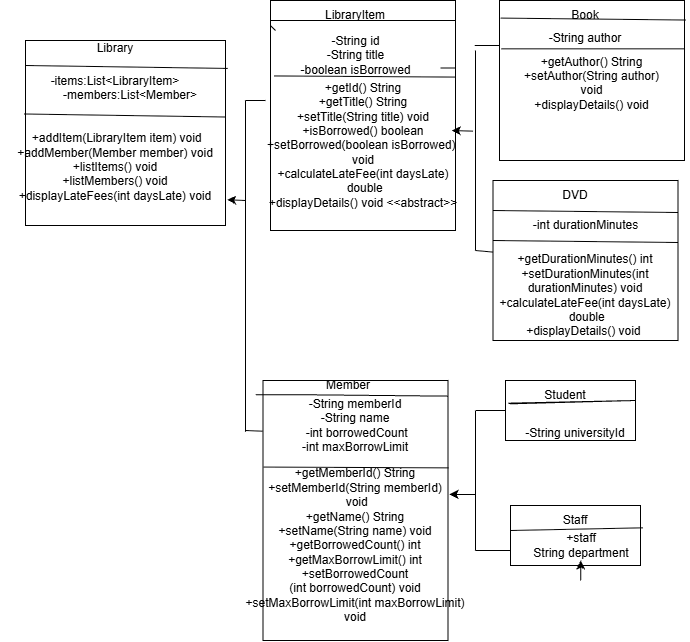

The diagram above was exported from draw.io. Its source (the exported page's mxGraphModel, read from the mxfile embedded in the PNG):
<mxGraphModel dx="1601" dy="395" grid="1" gridSize="10" guides="1" tooltips="1" connect="1" arrows="1" fold="1" page="1" pageScale="1" pageWidth="827" pageHeight="1169" math="0" shadow="0">
  <root>
    <mxCell id="0" />
    <mxCell id="1" parent="0" />
    <mxCell id="kG8EXmJoA5NEyoQG8LdR-1" parent="1" style="rounded=0;whiteSpace=wrap;html=1;" value="" vertex="1">
      <mxGeometry height="230" width="185" x="185" y="90" as="geometry" />
    </mxCell>
    <mxCell id="kG8EXmJoA5NEyoQG8LdR-2" edge="1" parent="1" style="endArrow=none;html=1;rounded=0;defaultLabelBackgroundColor=page;labelPadding=0 4;" target="kG8EXmJoA5NEyoQG8LdR-1" value="">
      <mxGeometry height="50" relative="1" width="50" as="geometry">
        <mxPoint x="190" y="120" as="sourcePoint" />
        <mxPoint x="300" y="120" as="targetPoint" />
      </mxGeometry>
    </mxCell>
    <mxCell id="kG8EXmJoA5NEyoQG8LdR-3" parent="1" style="text;html=1;whiteSpace=wrap;strokeColor=none;fillColor=none;align=center;verticalAlign=middle;rounded=0;" value="LibraryItem" vertex="1">
      <mxGeometry height="30" width="60" x="240" y="90" as="geometry" />
    </mxCell>
    <mxCell id="kG8EXmJoA5NEyoQG8LdR-6" edge="1" parent="1" style="endArrow=none;html=1;rounded=0;defaultLabelBackgroundColor=page;labelPadding=0 4;exitX=0;exitY=0.25;exitDx=0;exitDy=0;entryX=1;entryY=0.25;entryDx=0;entryDy=0;edgeStyle=orthogonalEdgeStyle;innerLoopWaypoints=1;" value="">
      <mxGeometry height="50" relative="1" width="50" x="-0.0983" as="geometry">
        <Array as="points">
          <mxPoint x="185" y="110" />
          <mxPoint x="370" y="110" />
          <mxPoint x="370" y="157.5" />
        </Array>
        <mxPoint x="185" y="157.5" as="sourcePoint" />
        <mxPoint x="355" y="157.5" as="targetPoint" />
      </mxGeometry>
    </mxCell>
    <mxCell id="kG8EXmJoA5NEyoQG8LdR-7" parent="1" style="text;html=1;whiteSpace=wrap;strokeColor=none;fillColor=none;align=center;verticalAlign=middle;rounded=0;" value="-String id&lt;br/&gt;        -String title&lt;br/&gt;        -boolean isBorrowed" vertex="1">
      <mxGeometry height="30" width="145" x="197.5" y="130" as="geometry" />
    </mxCell>
    <mxCell id="kG8EXmJoA5NEyoQG8LdR-9" edge="1" parent="1" style="endArrow=none;html=1;rounded=0;defaultLabelBackgroundColor=page;labelPadding=0 4;exitX=0.002;exitY=0.556;exitDx=0;exitDy=0;exitPerimeter=0;edgeStyle=orthogonalEdgeStyle;innerLoopWaypoints=1;" target="kG8EXmJoA5NEyoQG8LdR-1" value="">
      <mxGeometry height="50" relative="1" width="50" as="geometry">
        <Array as="points">
          <mxPoint x="370" y="180" />
          <mxPoint x="370" y="180" />
        </Array>
        <mxPoint x="185.04000000000002" y="173.39999999999998" as="sourcePoint" />
        <mxPoint x="356.40000000000003" y="172.64999999999998" as="targetPoint" />
      </mxGeometry>
    </mxCell>
    <mxCell id="kG8EXmJoA5NEyoQG8LdR-10" parent="1" style="text;html=1;whiteSpace=wrap;strokeColor=none;fillColor=none;align=center;verticalAlign=middle;rounded=0;" value="+getId() String&lt;br&gt;        +getTitle() String&lt;br&gt;        +setTitle(String title) void&lt;br&gt;        +isBorrowed() boolean&lt;br&gt;        +setBorrowed(boolean isBorrowed)&amp;nbsp;&lt;div&gt;void&lt;/div&gt;&lt;div&gt;+calculateLateFee(int daysLate)&lt;div&gt;&amp;nbsp;double&lt;/div&gt;&lt;/div&gt;&lt;div&gt;+displayDetails() void&lt;span style=&quot;background-color: transparent; color: light-dark(#000000, var(--ge-light-color, #ffffff));&quot;&gt;&amp;nbsp;&amp;lt;&amp;lt;abstract&amp;gt;&amp;gt;&lt;/span&gt;&lt;/div&gt;" vertex="1">
      <mxGeometry height="30" width="400" x="77.5" y="220" as="geometry" />
    </mxCell>
    <mxCell id="kG8EXmJoA5NEyoQG8LdR-12" edge="1" parent="1" source="kG8EXmJoA5NEyoQG8LdR-1" style="endArrow=none;html=1;rounded=0;defaultLabelBackgroundColor=page;labelPadding=0 4;exitX=0.02;exitY=0.328;exitDx=0;exitDy=0;exitPerimeter=0;entryX=1;entryY=0.333;entryDx=0;entryDy=0;entryPerimeter=0;" target="kG8EXmJoA5NEyoQG8LdR-1" value="">
      <mxGeometry height="50" relative="1" width="50" as="geometry">
        <mxPoint x="370" y="230" as="sourcePoint" />
        <mxPoint x="420" y="180" as="targetPoint" />
      </mxGeometry>
    </mxCell>
    <mxCell id="kG8EXmJoA5NEyoQG8LdR-13" parent="1" style="rounded=0;whiteSpace=wrap;html=1;" value="" vertex="1">
      <mxGeometry height="160" width="185" x="414" y="90" as="geometry" />
    </mxCell>
    <mxCell id="kG8EXmJoA5NEyoQG8LdR-14" edge="1" parent="1" source="kG8EXmJoA5NEyoQG8LdR-13" style="endArrow=none;html=1;rounded=0;defaultLabelBackgroundColor=page;labelPadding=0 4;entryX=1.005;entryY=0.122;entryDx=0;entryDy=0;entryPerimeter=0;exitX=0.007;exitY=0.11;exitDx=0;exitDy=0;exitPerimeter=0;" target="kG8EXmJoA5NEyoQG8LdR-13" value="">
      <mxGeometry height="50" relative="1" width="50" as="geometry">
        <mxPoint x="414" y="120" as="sourcePoint" />
        <mxPoint x="464" y="70" as="targetPoint" />
      </mxGeometry>
    </mxCell>
    <mxCell id="kG8EXmJoA5NEyoQG8LdR-16" parent="1" style="text;html=1;whiteSpace=wrap;strokeColor=none;fillColor=none;align=center;verticalAlign=middle;rounded=0;" value="Book" vertex="1">
      <mxGeometry height="30" width="60" x="470" y="90" as="geometry" />
    </mxCell>
    <mxCell id="kG8EXmJoA5NEyoQG8LdR-17" parent="1" style="text;html=1;whiteSpace=wrap;strokeColor=none;fillColor=none;align=center;verticalAlign=middle;rounded=0;" value="&#10;-String author&#10;&#10;" vertex="1">
      <mxGeometry height="30" width="100" x="450" y="120" as="geometry" />
    </mxCell>
    <mxCell id="kG8EXmJoA5NEyoQG8LdR-18" edge="1" parent="1" source="kG8EXmJoA5NEyoQG8LdR-13" style="endArrow=none;html=1;rounded=0;defaultLabelBackgroundColor=page;labelPadding=0 4;entryX=1.002;entryY=0.302;entryDx=0;entryDy=0;entryPerimeter=0;exitX=0.011;exitY=0.302;exitDx=0;exitDy=0;exitPerimeter=0;" target="kG8EXmJoA5NEyoQG8LdR-13" value="">
      <mxGeometry height="50" relative="1" width="50" as="geometry">
        <mxPoint x="414" y="170" as="sourcePoint" />
        <mxPoint x="464" y="120" as="targetPoint" />
      </mxGeometry>
    </mxCell>
    <mxCell id="kG8EXmJoA5NEyoQG8LdR-19" parent="1" style="text;html=1;whiteSpace=wrap;strokeColor=none;fillColor=none;align=center;verticalAlign=middle;rounded=0;" value="+getAuthor() String&lt;br&gt;        +setAuthor(String author) void&lt;div&gt;+displayDetails() void&lt;/div&gt;&lt;div&gt;&lt;br&gt;&lt;/div&gt;" vertex="1">
      <mxGeometry height="30" width="145" x="434" y="165" as="geometry" />
    </mxCell>
    <mxCell id="kG8EXmJoA5NEyoQG8LdR-20" parent="1" style="rounded=0;whiteSpace=wrap;html=1;" value="" vertex="1">
      <mxGeometry height="160" width="185" x="407.5" y="270" as="geometry" />
    </mxCell>
    <mxCell id="kG8EXmJoA5NEyoQG8LdR-21" edge="1" parent="1" style="endArrow=none;html=1;rounded=0;defaultLabelBackgroundColor=page;labelPadding=0 4;entryX=1.005;entryY=0.122;entryDx=0;entryDy=0;entryPerimeter=0;exitX=0.007;exitY=0.11;exitDx=0;exitDy=0;exitPerimeter=0;" value="">
      <mxGeometry height="50" relative="1" width="50" as="geometry">
        <mxPoint x="407.5" y="300" as="sourcePoint" />
        <mxPoint x="592.5" y="302" as="targetPoint" />
      </mxGeometry>
    </mxCell>
    <mxCell id="kG8EXmJoA5NEyoQG8LdR-22" edge="1" parent="1" style="endArrow=none;html=1;rounded=0;defaultLabelBackgroundColor=page;labelPadding=0 4;entryX=1.005;entryY=0.122;entryDx=0;entryDy=0;entryPerimeter=0;exitX=0.007;exitY=0.11;exitDx=0;exitDy=0;exitPerimeter=0;" value="">
      <mxGeometry height="50" relative="1" width="50" as="geometry">
        <mxPoint x="407.5" y="330" as="sourcePoint" />
        <mxPoint x="592.5" y="332" as="targetPoint" />
      </mxGeometry>
    </mxCell>
    <mxCell id="kG8EXmJoA5NEyoQG8LdR-23" parent="1" style="text;html=1;whiteSpace=wrap;strokeColor=none;fillColor=none;align=center;verticalAlign=middle;rounded=0;" value="DVD" vertex="1">
      <mxGeometry height="30" width="60" x="460" y="270" as="geometry" />
    </mxCell>
    <mxCell id="kG8EXmJoA5NEyoQG8LdR-24" parent="1" style="text;html=1;whiteSpace=wrap;strokeColor=none;fillColor=none;align=center;verticalAlign=middle;rounded=0;" value="-int durationMinutes" vertex="1">
      <mxGeometry height="30" width="119" x="440.5" y="300" as="geometry" />
    </mxCell>
    <mxCell id="kG8EXmJoA5NEyoQG8LdR-25" parent="1" style="text;html=1;whiteSpace=wrap;strokeColor=none;fillColor=none;align=center;verticalAlign=middle;rounded=0;" value="+getDurationMinutes() int&lt;br&gt;        +setDurationMinutes(int durationMinutes) void&lt;div&gt;&lt;div&gt;+calculateLateFee(int daysLate)&lt;div&gt;&amp;nbsp;double&lt;/div&gt;&lt;/div&gt;&lt;div&gt;+displayDetails() void&lt;span style=&quot;background-color: transparent;&quot;&gt;&amp;nbsp;&lt;/span&gt;&lt;/div&gt;&lt;/div&gt;" vertex="1">
      <mxGeometry height="30" width="210" x="395" y="370" as="geometry" />
    </mxCell>
    <mxCell id="kG8EXmJoA5NEyoQG8LdR-26" edge="1" parent="1" style="endArrow=none;html=1;rounded=0;defaultLabelBackgroundColor=page;labelPadding=0 4;" value="">
      <mxGeometry height="50" relative="1" width="50" as="geometry">
        <mxPoint x="390" y="340" as="sourcePoint" />
        <mxPoint x="390" y="140" as="targetPoint" />
      </mxGeometry>
    </mxCell>
    <mxCell id="kG8EXmJoA5NEyoQG8LdR-28" edge="1" parent="1" style="endArrow=none;html=1;rounded=0;defaultLabelBackgroundColor=page;labelPadding=0 4;" value="">
      <mxGeometry height="50" relative="1" width="50" x="-0.0299" as="geometry">
        <Array as="points">
          <mxPoint x="409.26" y="135" />
        </Array>
        <mxPoint x="389.26" y="135" as="sourcePoint" />
        <mxPoint x="414" y="135" as="targetPoint" />
      </mxGeometry>
    </mxCell>
    <mxCell id="kG8EXmJoA5NEyoQG8LdR-29" edge="1" parent="1" style="endArrow=none;html=1;rounded=0;defaultLabelBackgroundColor=page;labelPadding=0 4;" target="kG8EXmJoA5NEyoQG8LdR-20" value="">
      <mxGeometry height="50" relative="1" width="50" as="geometry">
        <mxPoint x="390" y="340" as="sourcePoint" />
        <mxPoint x="470" y="160" as="targetPoint" />
      </mxGeometry>
    </mxCell>
    <mxCell id="kG8EXmJoA5NEyoQG8LdR-30" edge="1" parent="1" source="kG8EXmJoA5NEyoQG8LdR-10" style="endArrow=classic;html=1;rounded=0;defaultLabelBackgroundColor=page;labelPadding=0 4;entryX=0.722;entryY=0;entryDx=0;entryDy=0;entryPerimeter=0;exitX=0.775;exitY=0.022;exitDx=0;exitDy=0;exitPerimeter=0;" target="kG8EXmJoA5NEyoQG8LdR-10" value="">
      <mxGeometry height="50" relative="1" width="50" as="geometry">
        <mxPoint x="420" y="210" as="sourcePoint" />
        <mxPoint x="470" y="160" as="targetPoint" />
      </mxGeometry>
    </mxCell>
    <mxCell id="kG8EXmJoA5NEyoQG8LdR-32" parent="1" style="rounded=0;whiteSpace=wrap;html=1;" value="" vertex="1">
      <mxGeometry height="260" width="185" x="177.5" y="470" as="geometry" />
    </mxCell>
    <mxCell id="kG8EXmJoA5NEyoQG8LdR-33" edge="1" parent="1" style="endArrow=none;html=1;rounded=0;defaultLabelBackgroundColor=page;labelPadding=0 4;exitX=0.02;exitY=0.328;exitDx=0;exitDy=0;exitPerimeter=0;entryX=0.998;entryY=0.136;entryDx=0;entryDy=0;entryPerimeter=0;" value="">
      <mxGeometry height="50" relative="1" width="50" x="-0.0143" as="geometry">
        <Array as="points">
          <mxPoint x="230.37" y="484.36" />
        </Array>
        <mxPoint x="170.37" y="484.36" as="sourcePoint" />
        <mxPoint x="362.5000000000001" y="485.64" as="targetPoint" />
      </mxGeometry>
    </mxCell>
    <mxCell id="kG8EXmJoA5NEyoQG8LdR-34" parent="1" style="text;html=1;whiteSpace=wrap;strokeColor=none;fillColor=none;align=center;verticalAlign=middle;rounded=0;" value="Member" vertex="1">
      <mxGeometry height="30" width="60" x="232.5" y="460" as="geometry" />
    </mxCell>
    <mxCell id="kG8EXmJoA5NEyoQG8LdR-35" parent="1" style="text;html=1;whiteSpace=wrap;strokeColor=none;fillColor=none;align=center;verticalAlign=middle;rounded=0;" value="-String memberId&lt;div&gt;&amp;nbsp;-String name&amp;nbsp;&lt;/div&gt;&lt;div&gt;&amp;nbsp;-int borrowedCount&lt;/div&gt;&lt;div&gt;-int maxBorrowLimit&lt;/div&gt;" vertex="1">
      <mxGeometry height="30" width="157.5" x="191.25" y="500" as="geometry" />
    </mxCell>
    <mxCell id="kG8EXmJoA5NEyoQG8LdR-36" edge="1" parent="1" source="kG8EXmJoA5NEyoQG8LdR-32" style="endArrow=none;html=1;rounded=0;defaultLabelBackgroundColor=page;labelPadding=0 4;exitX=0.004;exitY=0.333;exitDx=0;exitDy=0;exitPerimeter=0;entryX=1.002;entryY=0.336;entryDx=0;entryDy=0;entryPerimeter=0;" target="kG8EXmJoA5NEyoQG8LdR-32" value="">
      <mxGeometry height="50" relative="1" width="50" as="geometry">
        <mxPoint x="250" y="480" as="sourcePoint" />
        <mxPoint x="300" y="430" as="targetPoint" />
      </mxGeometry>
    </mxCell>
    <mxCell id="kG8EXmJoA5NEyoQG8LdR-37" parent="1" style="text;html=1;whiteSpace=wrap;strokeColor=none;fillColor=none;align=center;verticalAlign=middle;rounded=0;" value="+getMemberId() String&lt;br&gt;        +setMemberId(String memberId)&lt;div&gt;&amp;nbsp;void&lt;br&gt;        +getName() String&lt;br&gt;        +setName(String name) void&lt;br&gt;        +getBorrowedCount() int&lt;/div&gt;&lt;div&gt;+getMaxBorrowLimit() int&lt;br&gt;        +setBorrowedCount&lt;/div&gt;&lt;div&gt;(int borrowedCount) void&lt;/div&gt;&lt;div&gt;+setMaxBorrowLimit(int maxBorrowLimit) void&lt;/div&gt;" vertex="1">
      <mxGeometry height="70" width="230" x="155" y="600" as="geometry" />
    </mxCell>
    <mxCell id="kG8EXmJoA5NEyoQG8LdR-38" parent="1" style="rounded=0;whiteSpace=wrap;html=1;" value="" vertex="1">
      <mxGeometry height="60" width="130" x="420" y="470" as="geometry" />
    </mxCell>
    <mxCell id="kG8EXmJoA5NEyoQG8LdR-39" parent="1" style="rounded=0;whiteSpace=wrap;html=1;" value="" vertex="1">
      <mxGeometry height="60" width="130" x="425" y="595" as="geometry" />
    </mxCell>
    <mxCell id="kG8EXmJoA5NEyoQG8LdR-40" parent="1" style="text;html=1;whiteSpace=wrap;strokeColor=none;fillColor=none;align=center;verticalAlign=middle;rounded=0;" value="Student" vertex="1">
      <mxGeometry height="30" width="60" x="450" y="470" as="geometry" />
    </mxCell>
    <mxCell id="kG8EXmJoA5NEyoQG8LdR-41" parent="1" style="text;html=1;whiteSpace=wrap;strokeColor=none;fillColor=none;align=center;verticalAlign=middle;rounded=0;" value="Staff" vertex="1">
      <mxGeometry height="30" width="60" x="460" y="595" as="geometry" />
    </mxCell>
    <mxCell id="kG8EXmJoA5NEyoQG8LdR-42" edge="1" parent="1" source="kG8EXmJoA5NEyoQG8LdR-38" style="endArrow=none;html=1;rounded=0;defaultLabelBackgroundColor=page;labelPadding=0 4;entryX=0.021;entryY=0.378;entryDx=0;entryDy=0;entryPerimeter=0;exitX=0.031;exitY=0.389;exitDx=0;exitDy=0;exitPerimeter=0;" target="kG8EXmJoA5NEyoQG8LdR-38" value="">
      <mxGeometry height="50" relative="1" width="50" x="0.7812" as="geometry">
        <Array as="points">
          <mxPoint x="550" y="490" />
        </Array>
        <mxPoint x="460" y="570" as="sourcePoint" />
        <mxPoint x="300" y="560" as="targetPoint" />
      </mxGeometry>
    </mxCell>
    <mxCell id="kG8EXmJoA5NEyoQG8LdR-43" parent="1" style="text;html=1;whiteSpace=wrap;strokeColor=none;fillColor=none;align=center;verticalAlign=middle;rounded=0;" value="&lt;br&gt;&lt;div&gt;-String universityId&lt;/div&gt;" vertex="1">
      <mxGeometry height="30" width="110" x="435" y="500" as="geometry" />
    </mxCell>
    <mxCell id="kG8EXmJoA5NEyoQG8LdR-44" edge="1" parent="1" style="endArrow=none;html=1;rounded=0;defaultLabelBackgroundColor=page;labelPadding=0 4;entryX=1.018;entryY=0.372;entryDx=0;entryDy=0;entryPerimeter=0;" target="kG8EXmJoA5NEyoQG8LdR-39" value="">
      <mxGeometry height="50" relative="1" width="50" as="geometry">
        <mxPoint x="425" y="620" as="sourcePoint" />
        <mxPoint x="475" y="570" as="targetPoint" />
      </mxGeometry>
    </mxCell>
    <mxCell id="kG8EXmJoA5NEyoQG8LdR-45" parent="1" style="text;html=1;whiteSpace=wrap;strokeColor=none;fillColor=none;align=center;verticalAlign=middle;rounded=0;" value="+staff&lt;div&gt;String department&lt;/div&gt;" vertex="1">
      <mxGeometry height="30" width="99.5" x="445.5" y="620" as="geometry" />
    </mxCell>
    <mxCell id="kG8EXmJoA5NEyoQG8LdR-46" edge="1" parent="1" style="endArrow=none;html=1;rounded=0;defaultLabelBackgroundColor=page;labelPadding=0 4;" value="">
      <mxGeometry height="50" relative="1" width="50" as="geometry">
        <mxPoint x="390" y="640" as="sourcePoint" />
        <mxPoint x="390" y="500" as="targetPoint" />
      </mxGeometry>
    </mxCell>
    <mxCell id="kG8EXmJoA5NEyoQG8LdR-47" edge="1" parent="1" style="endArrow=none;html=1;rounded=0;defaultLabelBackgroundColor=page;labelPadding=0 4;" target="kG8EXmJoA5NEyoQG8LdR-38" value="">
      <mxGeometry height="50" relative="1" width="50" as="geometry">
        <mxPoint x="390.5" y="500" as="sourcePoint" />
        <mxPoint x="440.5" y="450" as="targetPoint" />
      </mxGeometry>
    </mxCell>
    <mxCell id="kG8EXmJoA5NEyoQG8LdR-48" edge="1" parent="1" style="endArrow=none;html=1;rounded=0;defaultLabelBackgroundColor=page;labelPadding=0 4;entryX=0;entryY=0.75;entryDx=0;entryDy=0;" target="kG8EXmJoA5NEyoQG8LdR-39" value="">
      <mxGeometry height="50" relative="1" width="50" as="geometry">
        <mxPoint x="390" y="640" as="sourcePoint" />
        <mxPoint x="449.5" y="710" as="targetPoint" />
      </mxGeometry>
    </mxCell>
    <mxCell id="kG8EXmJoA5NEyoQG8LdR-49" edge="1" parent="1" style="endArrow=classic;html=1;rounded=0;defaultLabelBackgroundColor=page;labelPadding=0 4;entryX=1.008;entryY=0.438;entryDx=0;entryDy=0;entryPerimeter=0;" target="kG8EXmJoA5NEyoQG8LdR-32" value="">
      <mxGeometry height="50" relative="1" width="50" x="-0.0149" as="geometry">
        <Array as="points">
          <mxPoint x="370" y="583.88" />
        </Array>
        <mxPoint x="390" y="583.88" as="sourcePoint" />
        <mxPoint x="300" y="560" as="targetPoint" />
      </mxGeometry>
    </mxCell>
    <mxCell id="kG8EXmJoA5NEyoQG8LdR-50" edge="1" parent="1" source="kG8EXmJoA5NEyoQG8LdR-45" style="edgeStyle=orthogonalEdgeStyle;rounded=0;orthogonalLoop=1;jettySize=auto;html=1;innerLoopWaypoints=1;exitX=0.5;exitY=1;exitDx=0;exitDy=0;defaultLabelBackgroundColor=page;labelPadding=0 4;" target="kG8EXmJoA5NEyoQG8LdR-45">
      <mxGeometry relative="1" as="geometry" />
    </mxCell>
    <mxCell id="kG8EXmJoA5NEyoQG8LdR-52" parent="1" style="rounded=0;whiteSpace=wrap;html=1;" value="" vertex="1">
      <mxGeometry height="185" width="200" x="-60" y="130" as="geometry" />
    </mxCell>
    <mxCell id="kG8EXmJoA5NEyoQG8LdR-53" parent="1" style="text;html=1;whiteSpace=wrap;strokeColor=none;fillColor=none;align=center;verticalAlign=middle;rounded=0;" value="Library&lt;div&gt;&lt;br&gt;&lt;/div&gt;" vertex="1">
      <mxGeometry height="20" width="60" y="135" as="geometry" />
    </mxCell>
    <mxCell id="kG8EXmJoA5NEyoQG8LdR-54" parent="1" style="text;html=1;whiteSpace=wrap;strokeColor=none;fillColor=none;align=center;verticalAlign=middle;rounded=0;" value="-items:List&amp;lt;LibraryItem&amp;gt;&lt;div&gt;&amp;nbsp; &amp;nbsp; &amp;nbsp; &amp;nbsp; &amp;nbsp;-&lt;span style=&quot;background-color: transparent; color: light-dark(#000000, var(--ge-light-color, #ffffff));&quot;&gt;members:&lt;/span&gt;&lt;span style=&quot;background-color: transparent; color: light-dark(#000000, var(--ge-light-color, #ffffff));&quot;&gt;List&amp;lt;Member&amp;gt;&lt;/span&gt;&lt;/div&gt;&lt;div&gt;&lt;span style=&quot;background-color: transparent; color: light-dark(#000000, var(--ge-light-color, #ffffff));&quot;&gt;&lt;br&gt;&lt;/span&gt;&lt;/div&gt;&lt;div&gt;&lt;br&gt;&lt;/div&gt;&lt;div&gt;&lt;span style=&quot;background-color: transparent; color: light-dark(#000000, var(--ge-light-color, #ffffff));&quot;&gt;&amp;nbsp;+addItem(LibraryItem item) void&lt;br&gt;        +addMember(Member member) void&lt;br&gt;        +listItems() void&lt;br&gt;        +listMembers() void&lt;br&gt;        +displayLateFees(int daysLate) void&lt;/span&gt;&lt;/div&gt;" vertex="1">
      <mxGeometry height="185" width="230" x="-85" y="135" as="geometry" />
    </mxCell>
    <mxCell id="kG8EXmJoA5NEyoQG8LdR-56" edge="1" parent="1" style="endArrow=none;html=1;rounded=0;defaultLabelBackgroundColor=page;labelPadding=0 4;entryX=0.988;entryY=0.124;entryDx=0;entryDy=0;entryPerimeter=0;" target="kG8EXmJoA5NEyoQG8LdR-54" value="">
      <mxGeometry height="50" relative="1" width="50" as="geometry">
        <mxPoint x="-60" y="155" as="sourcePoint" />
        <mxPoint x="120" y="155" as="targetPoint" />
      </mxGeometry>
    </mxCell>
    <mxCell id="kG8EXmJoA5NEyoQG8LdR-57" edge="1" parent="1" style="endArrow=none;html=1;rounded=0;defaultLabelBackgroundColor=page;labelPadding=0 4;entryX=0.983;entryY=0.124;entryDx=0;entryDy=0;entryPerimeter=0;" value="">
      <mxGeometry height="50" relative="1" width="50" as="geometry">
        <mxPoint x="-61" y="203.5" as="sourcePoint" />
        <mxPoint x="140" y="206.5" as="targetPoint" />
      </mxGeometry>
    </mxCell>
    <mxCell id="kG8EXmJoA5NEyoQG8LdR-58" edge="1" parent="1" style="endArrow=none;html=1;rounded=0;defaultLabelBackgroundColor=page;labelPadding=0 4;" value="">
      <mxGeometry height="50" relative="1" width="50" as="geometry">
        <mxPoint x="160" y="521.3333129882812" as="sourcePoint" />
        <mxPoint x="160" y="190" as="targetPoint" />
      </mxGeometry>
    </mxCell>
    <mxCell id="kG8EXmJoA5NEyoQG8LdR-59" edge="1" parent="1" style="endArrow=none;html=1;rounded=0;defaultLabelBackgroundColor=page;labelPadding=0 4;entryX=-0.003;entryY=0.195;entryDx=0;entryDy=0;entryPerimeter=0;" target="kG8EXmJoA5NEyoQG8LdR-32" value="">
      <mxGeometry height="50" relative="1" width="50" as="geometry">
        <mxPoint x="160" y="520" as="sourcePoint" />
        <mxPoint x="250" y="350" as="targetPoint" />
      </mxGeometry>
    </mxCell>
    <mxCell id="kG8EXmJoA5NEyoQG8LdR-61" edge="1" parent="1" style="endArrow=none;html=1;rounded=0;defaultLabelBackgroundColor=page;labelPadding=0 4;" value="">
      <mxGeometry height="50" relative="1" width="50" as="geometry">
        <mxPoint x="160" y="190" as="sourcePoint" />
        <mxPoint x="180" y="190" as="targetPoint" />
      </mxGeometry>
    </mxCell>
    <mxCell id="kG8EXmJoA5NEyoQG8LdR-62" edge="1" parent="1" style="endArrow=classic;html=1;rounded=0;defaultLabelBackgroundColor=page;labelPadding=0 4;entryX=0.986;entryY=0.834;entryDx=0;entryDy=0;entryPerimeter=0;" target="kG8EXmJoA5NEyoQG8LdR-54" value="">
      <mxGeometry height="50" relative="1" width="50" as="geometry">
        <mxPoint x="160" y="290" as="sourcePoint" />
        <mxPoint x="300" y="310" as="targetPoint" />
      </mxGeometry>
    </mxCell>
  </root>
</mxGraphModel>